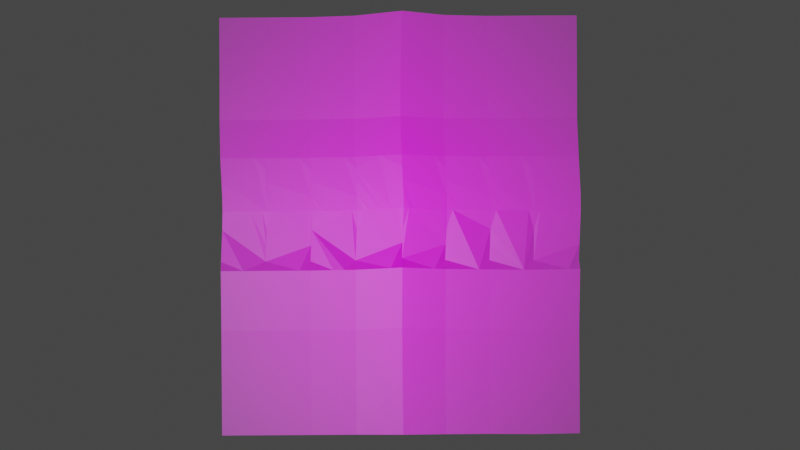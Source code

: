 # Source: multi_creases.blend  (saved by Blender 3.5.10; exported with 4.5.12 LTS)
import bpy
from mathutils import Matrix  # noqa: F401  (used for matrix-valued properties, if any)

bpy.ops.wm.read_factory_settings(use_empty=True)
scene = bpy.context.scene
scene.name = 'Scene'

# ---- collections
col_collection = bpy.data.collections.new('Collection'); scene.collection.children.link(col_collection)

# ---- images (referenced by path relative to the original .blend; pixels are not part of the script)
import os
ASSET_DIR = os.environ.get("B2B_ASSET_DIR", "")  # directory of the original .blend (textures are referenced by path, not embedded)
HERE = os.path.dirname(os.path.abspath(__file__))  # packed textures are extracted next to this script under _unpacked/

def load_image(name, relpath, width, height, colorspace="sRGB"):
    """Load a texture the original file referenced (path relative to the .blend, or extracted next to this script)."""
    p = next((c for c in (os.path.join(HERE, relpath), os.path.join(ASSET_DIR, relpath)) if relpath and os.path.exists(c)), "")
    if p:
        img = bpy.data.images.load(p, check_existing=True)
        img.name = name
    else:  # same state as the original file: an image datablock whose file is absent (Cycles renders it pink)
        img = bpy.data.images.new(name, width, height)
        img.source = "FILE"
        img.filepath = "//" + (relpath or name)
    img.colorspace_settings.name = colorspace
    return img
img_demo_for_blender_jpeg = load_image('demo for blender.jpeg', 'demo for blender.jpeg', 1024, 1024, 'sRGB')

# ---- materials (node trees are filled in below, after node groups)
mat_demo_for_blender = bpy.data.materials.new('demo for blender')
mat_demo_for_blender.surface_render_method = 'BLENDED'
mat_demo_for_blender.blend_method = 'BLEND'

# ---- material node trees
mat_demo_for_blender.use_nodes = True; mat_demo_for_blender.node_tree.nodes.clear()
_N = mat_demo_for_blender.node_tree.nodes; _L = mat_demo_for_blender.node_tree.links
n0 = _N.new('ShaderNodeOutputMaterial'); n0.name = 'Material Output'; n0.location = (300, 300)
n1 = _N.new('ShaderNodeTexImage'); n1.name = 'Image Texture'; n1.location = (-200, 300)
n1.image = img_demo_for_blender_jpeg
n1.extension = 'CLIP'
n2 = _N.new('ShaderNodeBsdfPrincipled'); n2.name = 'Principled BSDF'; n2.location = (0, 300)
n2.distribution = 'GGX'
n2.subsurface_method = 'RANDOM_WALK_SKIN'
n2.inputs[3].default_value = 1.45
n2.inputs[27].default_value = (0.0, 0.0, 0.0, 1.0)
n2.inputs[28].default_value = 1.0
_L.new(n1.outputs[0], n2.inputs[0])
_L.new(n1.outputs[1], n2.inputs[4])
_L.new(n2.outputs[0], n0.inputs[0])
n0.is_active_output = True

# ---- world
world_world = bpy.data.worlds.new('World'); scene.world = world_world
world_world.use_nodes = True; world_world.node_tree.nodes.clear()
_N = world_world.node_tree.nodes; _L = world_world.node_tree.links
n0 = _N.new('ShaderNodeOutputWorld'); n0.name = 'World Output'; n0.location = (300, 300)
n1 = _N.new('ShaderNodeBackground'); n1.name = 'Background'; n1.location = (10, 300)
n1.inputs[0].default_value = (0.05088, 0.05088, 0.05088, 1.0)
_L.new(n1.outputs[0], n0.inputs[0])
n0.is_active_output = True
world_world.color = (0.05088, 0.05088, 0.05088)
world_world.use_sun_shadow = False
world_world.sun_shadow_jitter_overblur = 0.0

# ---- cameras
cam_camera = bpy.data.cameras.new('Camera')
cam_camera.clip_end = 100.0
cam_camera.ortho_scale = 7.314

# ---- lights
light_light = bpy.data.lights.new('Light', 'POINT')
light_light.transmission_factor = 0.0
light_light.energy = 1000.0
light_light.shadow_soft_size = 0.01965
light_light.shadow_maximum_resolution = 0.006
light_light.use_absolute_resolution = True

# ---- meshes
me_demo_for_blender = bpy.data.meshes.new('demo for blender')
me_demo_for_blender.from_pydata([(-0.4282, -0.5, 0.0), (0.4282, -0.5003, 4.996e-06), (-0.4282, 0.5, 0.0), (0.4272, 0.5, 2.516e-10), (-0.4225, 0.03588, 0.005658), (0.005614, -0.4995, 0.007466), (0.4329, 0.03555, 0.005646), (0.009553, 0.512, 0.009533), (0.0102, 0.04203, 0.0141), (-0.4282, -0.25, 0.0), (0.2141, -0.5003, 4.996e-06), (0.4265, 0.2548, 0.0002805), (-0.2141, 0.5, 0.0), (-0.4289, 0.2548, 0.0002807), (-0.2141, -0.5, 0.0), (0.4282, -0.2503, 4.996e-06), (0.2131, 0.5, 2.516e-10), (0.003787, 0.261, 0.008725), (0.004517, -0.2439, 0.008445), (-0.2084, 0.03589, 0.005659), (0.2188, 0.03543, 0.005644), (0.2141, -0.2503, 4.996e-06), (-0.2141, -0.25, 0.0), (-0.2148, 0.2548, 0.0002807), (0.2124, 0.2549, 0.0002543), (-0.4282, -0.375, 0.0), (0.3211, -0.5016, 2.412e-05), (0.4272, 0.375, 2.516e-10), (-0.3212, 0.5, 0.0), (-0.4267, 0.1632, 0.007251), (-0.1059, -0.4997, 0.001577), (0.4296, -0.1064, 0.0116), (0.1092, 0.5027, 0.002004), (0.004923, 0.3816, 0.008533), (0.005934, -0.09993, 0.02004), (-0.3155, 0.03588, 0.005658), (0.1137, 0.03715, 0.007407), (-0.4268, -0.1061, 0.0116), (0.1082, -0.5, 0.00152), (0.4287, 0.1632, 0.007251), (-0.1052, 0.5023, 0.001941), (-0.4282, 0.375, 0.0), (-0.3212, -0.5, 0.0), (0.4282, -0.3753, 4.996e-06), (0.3165, 0.5002, 1.215e-09), (0.005966, 0.1693, 0.0157), (0.004606, -0.3693, 0.008366), (-0.1004, 0.03717, 0.007411), (0.3221, 0.03414, 0.005619), (0.2155, -0.1064, 0.0116), (0.2141, -0.3753, 4.996e-06), (0.108, -0.2487, 0.001749), (0.3211, -0.2516, 2.412e-05), (-0.2127, -0.1061, 0.0116), (-0.2141, -0.375, 0.0), (-0.3212, -0.25, 0.0), (-0.1061, -0.2487, 0.001749), (-0.2141, 0.375, 0.0), (-0.2126, 0.1632, 0.007251), (-0.3219, 0.2548, 0.0002807), (-0.1068, 0.2561, 0.00203), (0.2131, 0.375, 2.516e-10), (0.2146, 0.1632, 0.007251), (0.1071, 0.2562, 0.001903), (0.3157, 0.2549, 0.000268), (0.3179, 0.1629, 0.007258), (0.1094, 0.1645, 0.009), (0.108, 0.3763, 0.001749), (-0.1046, 0.1644, 0.009001), (-0.3197, 0.1632, 0.007251), (-0.3212, 0.375, 0.0), (-0.1061, -0.3737, 0.001749), (-0.3212, -0.375, 0.0), (-0.3197, -0.1061, 0.0116), (0.3211, -0.3766, 2.412e-05), (0.108, -0.3737, 0.001749), (0.1094, -0.1048, 0.01335), (0.3225, -0.1076, 0.01162), (-0.1047, -0.1048, 0.01335), (-0.1061, 0.3763, 0.001749), (0.3165, 0.3752, 1.215e-09), (-0.369, 0.03588, 0.005658), (0.06193, 0.03959, 0.01076), (-0.1544, 0.03652, 0.006534), (0.2699, 0.03459, 0.005626), (-0.262, 0.03588, 0.005658), (0.1667, 0.03652, 0.006532), (-0.04512, 0.03961, 0.01076), (0.377, 0.03465, 0.005628), (-0.4241, 0.104, 0.007193), (0.4301, -0.047, 0.001534), (0.00681, -0.04062, 0.009975), (-0.3958, 0.03588, 0.005658), (0.03607, 0.04081, 0.01243), (-0.1814, 0.03621, 0.006097), (0.2444, 0.03501, 0.005634), (0.2161, -0.04706, 0.001535), (-0.2119, -0.04672, 0.001529), (-0.2887, 0.03588, 0.005658), (0.1402, 0.03684, 0.006969), (-0.426, -0.04672, 0.001529), (0.4313, 0.1038, 0.007187), (0.008585, 0.1101, 0.01564), (-0.07278, 0.03839, 0.009085), (0.3492, 0.03429, 0.005622), (-0.21, 0.104, 0.007194), (0.2172, 0.1037, 0.007187), (0.3205, 0.1027, 0.007177), (0.2657, 0.1631, 0.007255), (0.3728, 0.163, 0.007255), (0.1121, 0.1053, 0.008942), (0.0577, 0.1669, 0.01235), (0.1625, 0.1638, 0.008126), (-0.102, 0.1053, 0.008946), (-0.1586, 0.1638, 0.008126), (-0.04926, 0.1668, 0.01235), (-0.3171, 0.104, 0.007193), (-0.3732, 0.1632, 0.007251), (-0.2662, 0.1632, 0.007251), (-0.3189, -0.04672, 0.001529), (-0.3733, -0.1061, 0.0116), (-0.2662, -0.1061, 0.0116), (0.1102, -0.04545, 0.003279), (0.05767, -0.1024, 0.0167), (0.1625, -0.1054, 0.01247), (0.3209, -0.04819, 0.001554), (0.269, -0.1072, 0.01162), (0.3761, -0.1072, 0.01162), (-0.1039, -0.04544, 0.003279), (-0.1587, -0.1054, 0.01247), (-0.04938, -0.1024, 0.0167), (-0.3422, 0.03588, 0.005658), (0.0878, 0.03837, 0.009082), (-0.1274, 0.03684, 0.006971), (0.2957, 0.03427, 0.005621), (-0.2352, 0.03588, 0.005658), (0.1931, 0.03608, 0.006091), (-0.01746, 0.04083, 0.01243), (0.405, 0.03511, 0.005637), (-0.4229, 0.06987, 0.006537), (0.4316, -0.009616, 0.002766), (0.008696, -0.003193, 0.01122), (-0.4092, 0.03575, 0.005613), (0.02333, 0.04132, 0.01342), (-0.195, 0.0359, 0.005779), (0.2316, 0.03511, 0.005605), (0.2175, -0.009706, 0.002764), (-0.2099, -0.009338, 0.002778), (-0.3021, 0.03575, 0.005613), (0.127, 0.03686, 0.007197), (-0.4278, -0.08427, 0.0006955), (0.4299, 0.1356, 0.007505), (0.007155, 0.1418, 0.01595), (-0.08683, 0.03771, 0.008047), (0.3355, 0.03404, 0.005564), (-0.2115, 0.1357, 0.007506), (0.2158, 0.1356, 0.007505), (0.3191, 0.135, 0.007507), (0.2402, 0.1632, 0.007253), (0.3451, 0.163, 0.007257), (0.1106, 0.137, 0.009255), (0.03183, 0.1681, 0.01402), (0.136, 0.1641, 0.008563), (-0.1034, 0.1369, 0.009256), (-0.1856, 0.1635, 0.007689), (-0.07691, 0.1656, 0.01067), (-0.3185, 0.1357, 0.007506), (-0.4, 0.1632, 0.007251), (-0.2929, 0.1632, 0.007251), (-0.317, -0.009339, 0.002777), (-0.4, -0.1061, 0.0116), (-0.293, -0.1061, 0.0116), (0.1122, -0.008067, 0.004526), (0.0318, -0.1012, 0.01837), (0.1359, -0.1051, 0.01291), (0.3213, -0.01084, 0.002744), (0.2423, -0.1068, 0.01161), (0.3493, -0.1075, 0.01162), (-0.1019, -0.008062, 0.004529), (-0.1857, -0.1058, 0.01204), (-0.07704, -0.1036, 0.01502), (-0.3556, 0.03575, 0.005613), (0.07507, 0.03888, 0.01007), (-0.141, 0.03654, 0.006653), (0.2828, 0.0343, 0.005592), (-0.2486, 0.03575, 0.005613), (0.18, 0.03621, 0.006323), (-0.03152, 0.04015, 0.01139), (0.3909, 0.03472, 0.005563), (-0.4256, 0.1357, 0.007506), (0.4286, -0.08457, 0.0007001), (0.004966, -0.07817, 0.009141), (-0.3824, 0.03575, 0.005613), (0.0492, 0.0401, 0.01174), (-0.168, 0.03622, 0.006216), (0.2571, 0.03468, 0.005602), (0.2145, -0.08461, 0.0007007), (-0.2137, -0.08427, 0.0006954), (-0.2754, 0.03575, 0.005613), (0.1535, 0.03654, 0.006759), (-0.424, -0.009339, 0.002777), (0.4326, 0.06957, 0.006527), (0.009833, 0.07601, 0.01498), (-0.05917, 0.03893, 0.009721), (0.363, 0.0343, 0.005558), (-0.2088, 0.06987, 0.006538), (0.2184, 0.06944, 0.006525), (0.3217, 0.0682, 0.006506), (0.2915, 0.163, 0.007257), (0.4008, 0.1632, 0.007253), (0.1133, 0.07114, 0.008286), (0.08357, 0.1657, 0.01067), (0.1888, 0.1635, 0.007688), (-0.1008, 0.07116, 0.008291), (-0.1316, 0.1641, 0.008563), (-0.0216, 0.1681, 0.01402), (-0.3158, 0.06987, 0.006537), (-0.3465, 0.1632, 0.007251), (-0.2394, 0.1632, 0.007251), (-0.3208, -0.08427, 0.0006955), (-0.3465, -0.1061, 0.0116), (-0.2395, -0.1061, 0.0116), (0.1084, -0.08301, 0.002445), (0.08354, -0.1036, 0.01502), (0.189, -0.1058, 0.01204), (0.3207, -0.08581, 0.0007197), (0.2958, -0.1075, 0.01162), (0.4028, -0.1068, 0.01161), (-0.1058, -0.08298, 0.002445), (-0.1317, -0.1051, 0.01291), (-0.02172, -0.1012, 0.01837), (-0.3289, 0.03575, 0.005613), (0.1009, 0.03766, 0.008396), (-0.114, 0.03686, 0.007096), (0.3088, 0.03405, 0.005577), (-0.2218, 0.03575, 0.005615), (0.206, 0.03566, 0.005878), (-0.003862, 0.04137, 0.01306), (0.4189, 0.03519, 0.005582), (-0.4092, 0.03575, 0.005613), (-0.4225, 0.03588, 0.005658), (0.02333, 0.04132, 0.01342), (0.0102, 0.04203, 0.0141), (-0.195, 0.0359, 0.005779), (-0.2084, 0.03589, 0.005659), (0.2316, 0.03511, 0.005605), (0.2188, 0.03543, 0.005644), (-0.3021, 0.03575, 0.005613), (-0.3155, 0.03588, 0.005658), (0.127, 0.03686, 0.007197), (0.1137, 0.03715, 0.007407), (-0.08683, 0.03771, 0.008047), (-0.1004, 0.03717, 0.007411), (0.3355, 0.03404, 0.005564), (0.3221, 0.03414, 0.005619), (-0.3556, 0.03575, 0.005613), (-0.369, 0.03588, 0.005658), (0.07507, 0.03888, 0.01007), (0.06193, 0.03959, 0.01076), (-0.141, 0.03654, 0.006653), (-0.1544, 0.03652, 0.006534), (0.2828, 0.0343, 0.005592), (0.2699, 0.03459, 0.005626), (-0.2486, 0.03575, 0.005613), (-0.262, 0.03588, 0.005658), (0.18, 0.03621, 0.006323), (0.1667, 0.03652, 0.006532), (-0.03152, 0.04015, 0.01139), (-0.04512, 0.03961, 0.01076), (0.3909, 0.03472, 0.005563), (0.377, 0.03465, 0.005628), (-0.3824, 0.03575, 0.005613), (-0.3958, 0.03588, 0.005658), (0.0492, 0.0401, 0.01174), (0.03607, 0.04081, 0.01243), (-0.168, 0.03622, 0.006216), (-0.1814, 0.03621, 0.006097), (0.2571, 0.03468, 0.005602), (0.2444, 0.03501, 0.005634), (-0.2754, 0.03575, 0.005613), (-0.2887, 0.03588, 0.005658), (0.1535, 0.03654, 0.006759), (0.1402, 0.03684, 0.006969), (-0.05917, 0.03893, 0.009721), (-0.07278, 0.03839, 0.009085), (0.363, 0.0343, 0.005558), (0.3492, 0.03429, 0.005622), (-0.3289, 0.03575, 0.005613), (-0.3422, 0.03588, 0.005658), (0.1009, 0.03766, 0.008396), (0.0878, 0.03837, 0.009082), (-0.114, 0.03686, 0.007096), (-0.1274, 0.03684, 0.006971), (0.3088, 0.03405, 0.005577), (0.2957, 0.03427, 0.005621), (-0.2218, 0.03575, 0.005615), (-0.2352, 0.03588, 0.005658), (0.206, 0.03566, 0.005878), (0.1931, 0.03608, 0.006091), (-0.003862, 0.04137, 0.01306), (-0.01746, 0.04083, 0.01243), (0.4189, 0.03519, 0.005582), (0.405, 0.03511, 0.005637), (0.4329, 0.03555, 0.005646)], [], [(80, 27, 3, 44), (79, 33, 7, 40), (78, 180, 130, 230, 34, 191, 91, 141, 242, 299, 300, 267, 268, 283, 284, 251, 252, 178, 128, 228), (77, 177, 127, 227, 31, 190, 90, 140, 303, 301, 302, 269, 270, 285, 286, 253, 254, 175, 125, 225), (76, 174, 124, 224, 49, 196, 96, 146, 20, 297, 298, 265, 266, 281, 282, 249, 250, 172, 122, 222), (75, 50, 21, 51), (74, 43, 15, 52), (73, 171, 121, 221, 53, 197, 97, 147, 19, 295, 296, 263, 264, 279, 280, 247, 248, 169, 119, 219), (72, 54, 22, 55), (71, 46, 18, 56), (70, 57, 12, 28), (69, 168, 118, 218, 58, 23, 59), (68, 165, 115, 215, 45, 17, 60), (67, 61, 16, 32), (66, 162, 112, 212, 62, 24, 63), (65, 159, 109, 209, 39, 11, 64), (62, 158, 108, 208, 65, 64, 24), (246, 245, 278, 277, 262, 261, 294, 293, 48, 207, 107, 157, 65, 208, 108, 158, 62, 156, 106, 206), (48, 154, 104, 204, 88, 188, 138, 238, 6, 201, 101, 151, 39, 209, 109, 159, 65, 157, 107, 207), (45, 161, 111, 211, 66, 63, 17), (8, 241, 274, 273, 258, 257, 290, 289, 36, 210, 110, 160, 66, 211, 111, 161, 45, 152, 102, 202), (36, 149, 99, 199, 86, 186, 136, 236, 246, 206, 106, 156, 62, 212, 112, 162, 66, 160, 110, 210), (33, 67, 32, 7), (17, 63, 67, 33), (63, 24, 61, 67), (58, 164, 114, 214, 68, 60, 23), (244, 243, 276, 275, 260, 259, 292, 291, 47, 213, 113, 163, 68, 214, 114, 164, 58, 155, 105, 205), (47, 153, 103, 203, 87, 187, 137, 237, 8, 202, 102, 152, 45, 215, 115, 165, 68, 163, 113, 213), (29, 167, 117, 217, 69, 59, 13), (240, 239, 272, 271, 256, 255, 288, 287, 35, 216, 116, 166, 69, 217, 117, 167, 29, 189, 89, 139), (35, 148, 98, 198, 85, 185, 135, 235, 244, 205, 105, 155, 58, 218, 118, 168, 69, 166, 116, 216), (41, 70, 28, 2), (13, 59, 70, 41), (59, 23, 57, 70), (54, 71, 56, 22), (14, 30, 71, 54), (30, 5, 46, 71), (25, 72, 55, 9), (0, 42, 72, 25), (42, 14, 54, 72), (37, 170, 120, 220, 73, 219, 119, 169, 248, 231, 131, 181, 81, 192, 92, 142, 4, 200, 100, 150), (9, 55, 73, 220, 120, 170, 37), (55, 22, 53, 221, 121, 171, 73), (50, 74, 52, 21), (10, 26, 74, 50), (26, 1, 43, 74), (46, 75, 51, 18), (5, 38, 75, 46), (38, 10, 50, 75), (34, 173, 123, 223, 76, 222, 122, 172, 250, 232, 132, 182, 82, 193, 93, 143, 242, 141, 91, 191), (18, 51, 76, 223, 123, 173, 34), (51, 21, 49, 224, 124, 174, 76), (49, 176, 126, 226, 77, 225, 125, 175, 254, 234, 134, 184, 84, 195, 95, 145, 20, 146, 96, 196), (21, 52, 77, 226, 126, 176, 49), (52, 15, 31, 227, 127, 177, 77), (53, 179, 129, 229, 78, 228, 128, 178, 252, 233, 133, 183, 83, 194, 94, 144, 19, 147, 97, 197), (22, 56, 78, 229, 129, 179, 53), (56, 18, 34, 230, 130, 180, 78), (57, 79, 40, 12), (23, 60, 79, 57), (60, 17, 33, 79), (61, 80, 44, 16), (24, 64, 80, 61), (64, 11, 27, 80)])
_uv = me_demo_for_blender.uv_layers.new(name='UVMap')
_uv.uv.foreach_set('vector', [0.875, 0.875, 1.0, 0.875, 1.0, 1.0, 0.875, 1.0, 0.375, 0.875, 0.5, 0.875, 0.5, 1.0, 0.375, 1.0, 0.375, 0.375, 0.4062, 0.375, 0.4375, 0.375, 0.4688, 0.375, 0.5, 0.375, 0.5, 0.4062, 0.5, 0.4375, 0.5, 0.4688, 0.5, 0.5, 0.4844, 0.5, 0.4688, 0.5, 0.4531, 0.5, 0.4375, 0.5, 0.4219, 0.5, 0.4062, 0.5, 0.3906, 0.5, 0.375, 0.5, 0.375, 0.4688, 0.375, 0.4375, 0.375, 0.4062, 0.875, 0.375, 0.9062, 0.375, 0.9375, 0.375, 0.9688, 0.375, 1.0, 0.375, 1.0, 0.4062, 1.0, 0.4375, 1.0, 0.4688, 1.0, 0.5, 0.9844, 0.5, 0.9688, 0.5, 0.9531, 0.5, 0.9375, 0.5, 0.9219, 0.5, 0.9062, 0.5, 0.8906, 0.5, 0.875, 0.5, 0.875, 0.4688, 0.875, 0.4375, 0.875, 0.4062, 0.625, 0.375, 0.6562, 0.375, 0.6875, 0.375, 0.7188, 0.375, 0.75, 0.375, 0.75, 0.4062, 0.75, 0.4375, 0.75, 0.4688, 0.75, 0.5, 0.7344, 0.5, 0.7188, 0.5, 0.7031, 0.5, 0.6875, 0.5, 0.6719, 0.5, 0.6562, 0.5, 0.6406, 0.5, 0.625, 0.5, 0.625, 0.4688, 0.625, 0.4375, 0.625, 0.4062, 0.625, 0.125, 0.75, 0.125, 0.75, 0.25, 0.625, 0.25, 0.875, 0.125, 1.0, 0.125, 1.0, 0.25, 0.875, 0.25, 0.125, 0.375, 0.1562, 0.375, 0.1875, 0.375, 0.2188, 0.375, 0.25, 0.375, 0.25, 0.4062, 0.25, 0.4375, 0.25, 0.4688, 0.25, 0.5, 0.2344, 0.5, 0.2188, 0.5, 0.2031, 0.5, 0.1875, 0.5, 0.1719, 0.5, 0.1562, 0.5, 0.1406, 0.5, 0.125, 0.5, 0.125, 0.4688, 0.125, 0.4375, 0.125, 0.4062, 0.125, 0.125, 0.25, 0.125, 0.25, 0.25, 0.125, 0.25, 0.375, 0.125, 0.5, 0.125, 0.5, 0.25, 0.375, 0.25, 0.125, 0.875, 0.25, 0.875, 0.25, 1.0, 0.125, 1.0, 0.125, 0.625, 0.1562, 0.625, 0.1875, 0.625, 0.2188, 0.625, 0.25, 0.625, 0.25, 0.75, 0.125, 0.75, 0.375, 0.625, 0.4062, 0.625, 0.4375, 0.625, 0.4688, 0.625, 0.5, 0.625, 0.5, 0.75, 0.375, 0.75, 0.625, 0.875, 0.75, 0.875, 0.75, 1.0, 0.625, 1.0, 0.625, 0.625, 0.6562, 0.625, 0.6875, 0.625, 0.7188, 0.625, 0.75, 0.625, 0.75, 0.75, 0.625, 0.75, 0.875, 0.625, 0.9062, 0.625, 0.9375, 0.625, 0.9688, 0.625, 1.0, 0.625, 1.0, 0.75, 0.875, 0.75, 0.75, 0.625, 0.7812, 0.625, 0.8125, 0.625, 0.8438, 0.625, 0.875, 0.625, 0.875, 0.75, 0.75, 0.75, 0.75, 0.5, 0.7656, 0.5, 0.7812, 0.5, 0.7969, 0.5, 0.8125, 0.5, 0.8281, 0.5, 0.8438, 0.5, 0.8594, 0.5, 0.875, 0.5, 0.875, 0.5312, 0.875, 0.5625, 0.875, 0.5938, 0.875, 0.625, 0.8438, 0.625, 0.8125, 0.625, 0.7812, 0.625, 0.75, 0.625, 0.75, 0.5938, 0.75, 0.5625, 0.75, 0.5312, 0.875, 0.5, 0.8906, 0.5, 0.9062, 0.5, 0.9219, 0.5, 0.9375, 0.5, 0.9531, 0.5, 0.9688, 0.5, 0.9844, 0.5, 1.0, 0.5, 1.0, 0.5312, 1.0, 0.5625, 1.0, 0.5938, 1.0, 0.625, 0.9688, 0.625, 0.9375, 0.625, 0.9062, 0.625, 0.875, 0.625, 0.875, 0.5938, 0.875, 0.5625, 0.875, 0.5312, 0.5, 0.625, 0.5312, 0.625, 0.5625, 0.625, 0.5938, 0.625, 0.625, 0.625, 0.625, 0.75, 0.5, 0.75, 0.5, 0.5, 0.5156, 0.5, 0.5312, 0.5, 0.5469, 0.5, 0.5625, 0.5, 0.5781, 0.5, 0.5938, 0.5, 0.6094, 0.5, 0.625, 0.5, 0.625, 0.5312, 0.625, 0.5625, 0.625, 0.5938, 0.625, 0.625, 0.5938, 0.625, 0.5625, 0.625, 0.5312, 0.625, 0.5, 0.625, 0.5, 0.5938, 0.5, 0.5625, 0.5, 0.5312, 0.625, 0.5, 0.6406, 0.5, 0.6562, 0.5, 0.6719, 0.5, 0.6875, 0.5, 0.7031, 0.5, 0.7188, 0.5, 0.7344, 0.5, 0.75, 0.5, 0.75, 0.5312, 0.75, 0.5625, 0.75, 0.5938, 0.75, 0.625, 0.7188, 0.625, 0.6875, 0.625, 0.6562, 0.625, 0.625, 0.625, 0.625, 0.5938, 0.625, 0.5625, 0.625, 0.5312, 0.5, 0.875, 0.625, 0.875, 0.625, 1.0, 0.5, 1.0, 0.5, 0.75, 0.625, 0.75, 0.625, 0.875, 0.5, 0.875, 0.625, 0.75, 0.75, 0.75, 0.75, 0.875, 0.625, 0.875, 0.25, 0.625, 0.2812, 0.625, 0.3125, 0.625, 0.3438, 0.625, 0.375, 0.625, 0.375, 0.75, 0.25, 0.75, 0.25, 0.5, 0.2656, 0.5, 0.2812, 0.5, 0.2969, 0.5, 0.3125, 0.5, 0.3281, 0.5, 0.3438, 0.5, 0.3594, 0.5, 0.375, 0.5, 0.375, 0.5312, 0.375, 0.5625, 0.375, 0.5938, 0.375, 0.625, 0.3438, 0.625, 0.3125, 0.625, 0.2812, 0.625, 0.25, 0.625, 0.25, 0.5938, 0.25, 0.5625, 0.25, 0.5312, 0.375, 0.5, 0.3906, 0.5, 0.4062, 0.5, 0.4219, 0.5, 0.4375, 0.5, 0.4531, 0.5, 0.4688, 0.5, 0.4844, 0.5, 0.5, 0.5, 0.5, 0.5312, 0.5, 0.5625, 0.5, 0.5938, 0.5, 0.625, 0.4688, 0.625, 0.4375, 0.625, 0.4062, 0.625, 0.375, 0.625, 0.375, 0.5938, 0.375, 0.5625, 0.375, 0.5312, 0.0, 0.625, 0.03125, 0.625, 0.0625, 0.625, 0.09375, 0.625, 0.125, 0.625, 0.125, 0.75, 0.0, 0.75, 0.0, 0.5, 0.01562, 0.5, 0.03125, 0.5, 0.04688, 0.5, 0.0625, 0.5, 0.07812, 0.5, 0.09375, 0.5, 0.1094, 0.5, 0.125, 0.5, 0.125, 0.5312, 0.125, 0.5625, 0.125, 0.5938, 0.125, 0.625, 0.09375, 0.625, 0.0625, 0.625, 0.03125, 0.625, 0.0, 0.625, 0.0, 0.5938, 0.0, 0.5625, 0.0, 0.5312, 0.125, 0.5, 0.1406, 0.5, 0.1562, 0.5, 0.1719, 0.5, 0.1875, 0.5, 0.2031, 0.5, 0.2188, 0.5, 0.2344, 0.5, 0.25, 0.5, 0.25, 0.5312, 0.25, 0.5625, 0.25, 0.5938, 0.25, 0.625, 0.2188, 0.625, 0.1875, 0.625, 0.1562, 0.625, 0.125, 0.625, 0.125, 0.5938, 0.125, 0.5625, 0.125, 0.5312, 0.0, 0.875, 0.125, 0.875, 0.125, 1.0, 0.0, 1.0, 0.0, 0.75, 0.125, 0.75, 0.125, 0.875, 0.0, 0.875, 0.125, 0.75, 0.25, 0.75, 0.25, 0.875, 0.125, 0.875, 0.25, 0.125, 0.375, 0.125, 0.375, 0.25, 0.25, 0.25, 0.25, 0.0, 0.375, 0.0, 0.375, 0.125, 0.25, 0.125, 0.375, 0.0, 0.5, 0.0, 0.5, 0.125, 0.375, 0.125, 0.0, 0.125, 0.125, 0.125, 0.125, 0.25, 0.0, 0.25, 0.0, 0.0, 0.125, 0.0, 0.125, 0.125, 0.0, 0.125, 0.125, 0.0, 0.25, 0.0, 0.25, 0.125, 0.125, 0.125, 0.0, 0.375, 0.03125, 0.375, 0.0625, 0.375, 0.09375, 0.375, 0.125, 0.375, 0.125, 0.4062, 0.125, 0.4375, 0.125, 0.4688, 0.125, 0.5, 0.1094, 0.5, 0.09375, 0.5, 0.07812, 0.5, 0.0625, 0.5, 0.04688, 0.5, 0.03125, 0.5, 0.01562, 0.5, 0.0, 0.5, 0.0, 0.4688, 0.0, 0.4375, 0.0, 0.4062, 0.0, 0.25, 0.125, 0.25, 0.125, 0.375, 0.09375, 0.375, 0.0625, 0.375, 0.03125, 0.375, 0.0, 0.375, 0.125, 0.25, 0.25, 0.25, 0.25, 0.375, 0.2188, 0.375, 0.1875, 0.375, 0.1562, 0.375, 0.125, 0.375, 0.75, 0.125, 0.875, 0.125, 0.875, 0.25, 0.75, 0.25, 0.75, 0.0, 0.875, 0.0, 0.875, 0.125, 0.75, 0.125, 0.875, 0.0, 1.0, 0.0, 1.0, 0.125, 0.875, 0.125, 0.5, 0.125, 0.625, 0.125, 0.625, 0.25, 0.5, 0.25, 0.5, 0.0, 0.625, 0.0, 0.625, 0.125, 0.5, 0.125, 0.625, 0.0, 0.75, 0.0, 0.75, 0.125, 0.625, 0.125, 0.5, 0.375, 0.5312, 0.375, 0.5625, 0.375, 0.5938, 0.375, 0.625, 0.375, 0.625, 0.4062, 0.625, 0.4375, 0.625, 0.4688, 0.625, 0.5, 0.6094, 0.5, 0.5938, 0.5, 0.5781, 0.5, 0.5625, 0.5, 0.5469, 0.5, 0.5312, 0.5, 0.5156, 0.5, 0.5, 0.5, 0.5, 0.4688, 0.5, 0.4375, 0.5, 0.4062, 0.5, 0.25, 0.625, 0.25, 0.625, 0.375, 0.5938, 0.375, 0.5625, 0.375, 0.5312, 0.375, 0.5, 0.375, 0.625, 0.25, 0.75, 0.25, 0.75, 0.375, 0.7188, 0.375, 0.6875, 0.375, 0.6562, 0.375, 0.625, 0.375, 0.75, 0.375, 0.7812, 0.375, 0.8125, 0.375, 0.8438, 0.375, 0.875, 0.375, 0.875, 0.4062, 0.875, 0.4375, 0.875, 0.4688, 0.875, 0.5, 0.8594, 0.5, 0.8438, 0.5, 0.8281, 0.5, 0.8125, 0.5, 0.7969, 0.5, 0.7812, 0.5, 0.7656, 0.5, 0.75, 0.5, 0.75, 0.4688, 0.75, 0.4375, 0.75, 0.4062, 0.75, 0.25, 0.875, 0.25, 0.875, 0.375, 0.8438, 0.375, 0.8125, 0.375, 0.7812, 0.375, 0.75, 0.375, 0.875, 0.25, 1.0, 0.25, 1.0, 0.375, 0.9688, 0.375, 0.9375, 0.375, 0.9062, 0.375, 0.875, 0.375, 0.25, 0.375, 0.2812, 0.375, 0.3125, 0.375, 0.3438, 0.375, 0.375, 0.375, 0.375, 0.4062, 0.375, 0.4375, 0.375, 0.4688, 0.375, 0.5, 0.3594, 0.5, 0.3438, 0.5, 0.3281, 0.5, 0.3125, 0.5, 0.2969, 0.5, 0.2812, 0.5, 0.2656, 0.5, 0.25, 0.5, 0.25, 0.4688, 0.25, 0.4375, 0.25, 0.4062, 0.25, 0.25, 0.375, 0.25, 0.375, 0.375, 0.3438, 0.375, 0.3125, 0.375, 0.2812, 0.375, 0.25, 0.375, 0.375, 0.25, 0.5, 0.25, 0.5, 0.375, 0.4688, 0.375, 0.4375, 0.375, 0.4062, 0.375, 0.375, 0.375, 0.25, 0.875, 0.375, 0.875, 0.375, 1.0, 0.25, 1.0, 0.25, 0.75, 0.375, 0.75, 0.375, 0.875, 0.25, 0.875, 0.375, 0.75, 0.5, 0.75, 0.5, 0.875, 0.375, 0.875, 0.75, 0.875, 0.875, 0.875, 0.875, 1.0, 0.75, 1.0, 0.75, 0.75, 0.875, 0.75, 0.875, 0.875, 0.75, 0.875, 0.875, 0.75, 1.0, 0.75, 1.0, 0.875, 0.875, 0.875])
me_demo_for_blender.materials.append(mat_demo_for_blender)
me_demo_for_blender.update()

# ---- objects
ob_light = bpy.data.objects.new('Light', light_light)
ob_camera = bpy.data.objects.new('Camera', cam_camera)
ob_demo_for_blender = bpy.data.objects.new('demo for blender', me_demo_for_blender)

# ---- transforms, parenting, visibility, modifiers, constraints
ob_light.location = (1.34, -1.56, 4.38)
ob_light.rotation_euler = (0.6503, 0.05522, 1.866)
ob_light.lock_rotations_4d = False
ob_light.empty_display_type = 'ARROWS'
ob_light.color = (0.0, 0.0, 0.0, 0.0)
ob_light.lineart.crease_threshold = 0.0
ob_camera.location = (0.0, 0.0, 2.66)
ob_camera.rotation_euler = (3.142, 3.142, 4.712)
ob_camera.scale = (1.0, 1.0, 1.0)
ob_camera.lock_rotations_4d = False
ob_camera.empty_display_type = 'ARROWS'
ob_camera.color = (0.0, 0.0, 0.0, 0.0)
ob_camera.display_type = 'WIRE'
ob_camera.lineart.crease_threshold = 0.0
ob_demo_for_blender.location = (0.0, 0.0, 0.0)
ob_demo_for_blender.rotation_euler = (3.142, 3.142, 4.719)

# ---- collection membership
col_collection.objects.link(ob_light)
col_collection.objects.link(ob_camera)
col_collection.objects.link(ob_demo_for_blender)

# ---- scene / render settings (as saved in the file)
scene.camera = ob_camera
scene.frame_start = 1; scene.frame_end = 250; scene.frame_set(1)
scene.render.engine = 'BLENDER_EEVEE_NEXT'
scene.cycles.sampling_pattern = 'TABULATED_SOBOL'
scene.view_settings.view_transform = 'Filmic'
bpy.context.view_layer.update()
